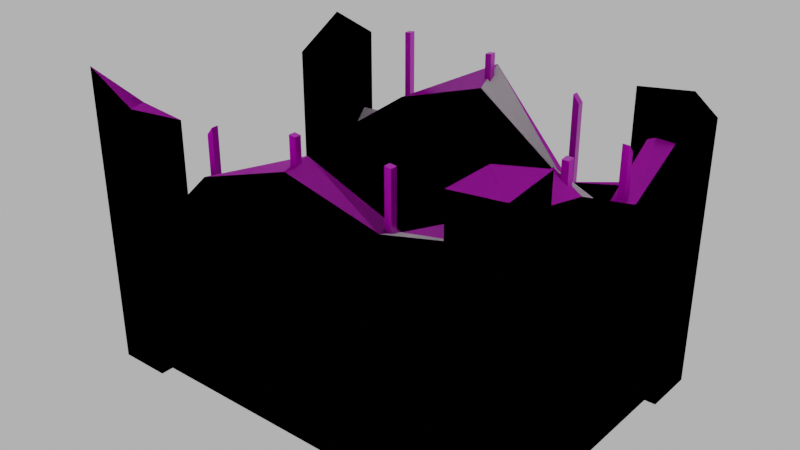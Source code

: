 # Source: floor_top_wall_blocker001_broken.blend  (saved by Blender 4.1.24; exported with 4.5.12 LTS)
import bpy
from mathutils import Matrix  # noqa: F401  (used for matrix-valued properties, if any)

bpy.ops.wm.read_factory_settings(use_empty=True)
scene = bpy.context.scene
scene.name = 'Scene'

# ---- images (referenced by path relative to the original .blend; pixels are not part of the script)
import os
ASSET_DIR = os.environ.get("B2B_ASSET_DIR", "")  # directory of the original .blend (textures are referenced by path, not embedded)
HERE = os.path.dirname(os.path.abspath(__file__))  # packed textures are extracted next to this script under _unpacked/

def load_image(name, relpath, width, height, colorspace="sRGB"):
    """Load a texture the original file referenced (path relative to the .blend, or extracted next to this script)."""
    p = next((c for c in (os.path.join(HERE, relpath), os.path.join(ASSET_DIR, relpath)) if relpath and os.path.exists(c)), "")
    if p:
        img = bpy.data.images.load(p, check_existing=True)
        img.name = name
    else:  # same state as the original file: an image datablock whose file is absent (Cycles renders it pink)
        img = bpy.data.images.new(name, width, height)
        img.source = "FILE"
        img.filepath = "//" + (relpath or name)
    img.colorspace_settings.name = colorspace
    return img
img_concrete043b_1k_jpg_color_jpg_001 = load_image('Concrete043B_1K-JPG_Color.jpg.001', 'Concrete043B_1K-JPG_Color.jpg', 1024, 1024, 'sRGB')
img_concrete043b_1k_jpg_metalness_jpg_001 = load_image('Concrete043B_1K-JPG_Metalness.jpg.001', 'Concrete043B_1K-JPG_Metalness.jpg', 1024, 1024, 'sRGB')
img_concrete043b_1k_jpg_roughness_jpg_001 = load_image('Concrete043B_1K-JPG_Roughness.jpg.001', 'Concrete043B_1K-JPG_Roughness.jpg', 1024, 1024, 'sRGB')
img_concrete043b_1k_jpg_normalgl_jpg_001 = load_image('Concrete043B_1K-JPG_NormalGL.jpg.001', 'Concrete043B_1K-JPG_NormalGL.jpg', 1024, 1024, 'Non-Color')
img_metal023_1k_jpg_color_jpg = load_image('Metal023_1K-JPG_Color.jpg', 'Metal023_1K-JPG_Color.jpg', 1024, 1024, 'sRGB')
img_metal023_1k_jpg_metalness_jpg = load_image('Metal023_1K-JPG_Metalness.jpg', 'Metal023_1K-JPG_Metalness.jpg', 1024, 1024, 'Non-Color')
img_metal023_1k_jpg_roughness_jpg = load_image('Metal023_1K-JPG_Roughness.jpg', 'Metal023_1K-JPG_Roughness.jpg', 1024, 1024, 'Non-Color')
img_metal023_1k_jpg_normalgl_jpg = load_image('Metal023_1K-JPG_NormalGL.jpg', 'Metal023_1K-JPG_NormalGL.jpg', 1024, 1024, 'Non-Color')

# ---- materials (node trees are filled in below, after node groups)
mat_concrete = bpy.data.materials.new('Concrete')
mat_concrete.use_transparent_shadow = False
mat_steel = bpy.data.materials.new('Steel')
mat_steel.use_transparent_shadow = False

# ---- material node trees
mat_concrete.use_nodes = True; mat_concrete.node_tree.nodes.clear()
_N = mat_concrete.node_tree.nodes; _L = mat_concrete.node_tree.links
n0 = _N.new('NodeFrame'); n0.name = 'Frame'; n0.location = (-1270, 340)
n0.label = 'Mapping'
n0.width = 400
n1 = _N.new('NodeFrame'); n1.name = 'Frame.001'; n1.location = (-628, 540)
n1.label = 'Textures'
n1.width = 358
n2 = _N.new('ShaderNodeOutputMaterial'); n2.name = 'Material Output'; n2.location = (300, 300)
n3 = _N.new('ShaderNodeBsdfPrincipled'); n3.name = 'Principled BSDF'; n3.location = (10, 300)
n3.distribution = 'GGX'
n3.subsurface_method = 'RANDOM_WALK_SKIN'
n3.inputs[3].default_value = 1.45
n3.inputs[27].default_value = (0.0, 0.0, 0.0, 1.0)
n3.inputs[28].default_value = 1.0
n4 = _N.new('ShaderNodeTexImage'); n4.name = 'Image Texture'; n4.location = (88, -40)
n4.label = 'Base Color'
n4.image = img_concrete043b_1k_jpg_color_jpg_001
n5 = _N.new('ShaderNodeTexImage'); n5.name = 'Image Texture.001'; n5.location = (88, -320)
n5.label = 'Metallic'
n5.image = img_concrete043b_1k_jpg_metalness_jpg_001
n6 = _N.new('ShaderNodeTexImage'); n6.name = 'Image Texture.002'; n6.location = (88, -600)
n6.label = 'Roughness'
n6.image = img_concrete043b_1k_jpg_roughness_jpg_001
n7 = _N.new('ShaderNodeTexImage'); n7.name = 'Image Texture.003'; n7.location = (88, -880)
n7.label = 'Normal'
n7.image = img_concrete043b_1k_jpg_normalgl_jpg_001
n8 = _N.new('ShaderNodeNormalMap'); n8.name = 'Normal Map'; n8.location = (-240, -340)
n9 = _N.new('ShaderNodeMapping'); n9.name = 'Mapping'; n9.location = (230, -40)
n10 = _N.new('NodeReroute'); n10.name = 'Reroute'; n10.location = (38, -596)
n10.width = 16
n10.socket_idname = 'NodeSocketVector'
n11 = _N.new('ShaderNodeTexCoord'); n11.name = 'Texture Coordinate'; n11.location = (30, -40)
n12 = _N.new('ShaderNodeValue'); n12.name = 'Value'; n12.location = (45, -324)
n12.outputs[0].default_value = 5.0
n4.parent = n1
n5.parent = n1
n6.parent = n1
n7.parent = n1
n9.parent = n0
n10.parent = n1
n11.parent = n0
n12.parent = n0
_L.new(n3.outputs[0], n2.inputs[0])
_L.new(n4.outputs[0], n3.inputs[0])
_L.new(n5.outputs[0], n3.inputs[1])
_L.new(n6.outputs[0], n3.inputs[2])
_L.new(n7.outputs[0], n8.inputs[1])
_L.new(n8.outputs[0], n3.inputs[5])
_L.new(n10.outputs[0], n4.inputs[0])
_L.new(n10.outputs[0], n5.inputs[0])
_L.new(n10.outputs[0], n6.inputs[0])
_L.new(n10.outputs[0], n7.inputs[0])
_L.new(n9.outputs[0], n10.inputs[0])
_L.new(n11.outputs[2], n9.inputs[0])
_L.new(n12.outputs[0], n9.inputs[3])
n2.is_active_output = True
mat_steel.use_nodes = True; mat_steel.node_tree.nodes.clear()
_N = mat_steel.node_tree.nodes; _L = mat_steel.node_tree.links
n0 = _N.new('ShaderNodeOutputMaterial'); n0.name = 'Material Output'; n0.location = (300, 300)
n1 = _N.new('ShaderNodeBsdfPrincipled'); n1.name = 'Principled BSDF'; n1.location = (10, 300)
n1.inputs[3].default_value = 1.45
n2 = _N.new('ShaderNodeTexImage'); n2.name = 'Image Texture'; n2.location = (88, -40)
n2.label = 'Base Color'
n2.image = img_metal023_1k_jpg_color_jpg
n3 = _N.new('ShaderNodeTexImage'); n3.name = 'Image Texture.001'; n3.location = (88, -320)
n3.label = 'Metallic'
n3.image = img_metal023_1k_jpg_metalness_jpg
n4 = _N.new('ShaderNodeTexImage'); n4.name = 'Image Texture.002'; n4.location = (88, -600)
n4.label = 'Roughness'
n4.image = img_metal023_1k_jpg_roughness_jpg
n5 = _N.new('ShaderNodeTexImage'); n5.name = 'Image Texture.003'; n5.location = (88, -880)
n5.label = 'Normal'
n5.image = img_metal023_1k_jpg_normalgl_jpg
n6 = _N.new('ShaderNodeNormalMap'); n6.name = 'Normal Map'; n6.location = (-240, -340)
n7 = _N.new('ShaderNodeMapping'); n7.name = 'Mapping'; n7.location = (230, -40)
n8 = _N.new('NodeReroute'); n8.name = 'Reroute'; n8.location = (38, -596)
n8.width = 16
n8.socket_idname = 'NodeSocketVector'
n9 = _N.new('ShaderNodeTexCoord'); n9.name = 'Texture Coordinate'; n9.location = (30, -40)
n10 = _N.new('NodeFrame'); n10.name = 'Frame'; n10.location = (-1270, 340)
n10.label = 'Mapping'
n10.width = 400
n11 = _N.new('NodeFrame'); n11.name = 'Frame.001'; n11.location = (-628, 540)
n11.label = 'Textures'
n11.width = 358
n2.parent = n11
n3.parent = n11
n4.parent = n11
n5.parent = n11
n7.parent = n10
n8.parent = n11
n9.parent = n10
_L.new(n1.outputs[0], n0.inputs[0])
_L.new(n2.outputs[0], n1.inputs[0])
_L.new(n3.outputs[0], n1.inputs[1])
_L.new(n4.outputs[0], n1.inputs[2])
_L.new(n5.outputs[0], n6.inputs[1])
_L.new(n6.outputs[0], n1.inputs[5])
_L.new(n8.outputs[0], n2.inputs[0])
_L.new(n8.outputs[0], n3.inputs[0])
_L.new(n8.outputs[0], n4.inputs[0])
_L.new(n8.outputs[0], n5.inputs[0])
_L.new(n7.outputs[0], n8.inputs[0])
_L.new(n9.outputs[2], n7.inputs[0])
n0.is_active_output = True

# ---- world
world_world = bpy.data.worlds.new('World'); scene.world = world_world
world_world.use_nodes = True; world_world.node_tree.nodes.clear()
_N = world_world.node_tree.nodes; _L = world_world.node_tree.links
n0 = _N.new('ShaderNodeOutputWorld'); n0.name = 'World Output'; n0.location = (300, 300)
n1 = _N.new('ShaderNodeBackground'); n1.name = 'Background'; n1.location = (10, 300)
n1.inputs[0].default_value = (0.05088, 0.05088, 0.05088, 1.0)
n1.inputs[1].default_value = 10.0
_L.new(n1.outputs[0], n0.inputs[0])
n0.is_active_output = True
world_world.color = (0.05088, 0.05088, 0.05088)
world_world.use_sun_shadow = False
world_world.sun_shadow_jitter_overblur = 0.0

# ---- meshes
me_cube_031 = bpy.data.meshes.new('Cube.031')
me_cube_031.from_pydata([(1.0, -1.9, 0.0), (1.0, -1.9, 1.585), (1.0, -2.1, 0.0), (1.0, -2.1, 1.615), (-2.0, -1.9, 0.0), (-2.0, -1.9, 1.417), (-2.0, -2.1, 0.0), (-2.0, -2.1, 1.191), (0.7857, -2.2, -1.192e-07), (0.7857, -2.2, 2.307), (0.7857, -1.8, -1.192e-07), (0.7857, -1.8, 2.097), (1.186, -2.2, -1.192e-07), (1.186, -2.2, 2.364), (1.186, -1.8, -1.192e-07), (1.186, -1.8, 2.067), (-2.214, -2.2, -1.192e-07), (-2.214, -2.2, 1.898), (-2.214, -1.8, -1.192e-07), (-2.214, -1.8, 2.097), (-1.814, -2.2, -1.192e-07), (-1.814, -2.2, 2.307), (-1.814, -1.8, -1.192e-07), (-1.814, -1.8, 2.049), (1.0, -3.9, -1.192e-07), (1.0, -3.9, 2.131), (1.0, -4.1, -1.192e-07), (1.0, -4.1, 2.003), (-2.0, -3.9, -1.192e-07), (-2.0, -3.9, 0.9575), (-2.0, -4.1, -1.192e-07), (-2.0, -4.1, 1.0), (0.7857, -4.2, -1.192e-07), (0.7857, -4.2, 2.304), (0.7857, -3.8, -1.192e-07), (0.7857, -3.8, 2.307), (1.186, -4.2, -1.192e-07), (1.186, -4.2, 2.347), (1.186, -3.8, -1.192e-07), (1.186, -3.8, 2.391), (-2.214, -4.2, -1.192e-07), (-2.214, -4.2, 2.307), (-2.214, -3.8, -1.192e-07), (-2.214, -3.8, 1.933), (-1.814, -4.2, -1.192e-07), (-1.814, -4.2, 2.097), (-1.814, -3.8, -1.192e-07), (-1.814, -3.8, 1.898), (0.9, -2.0, 0.0), (0.9, -2.0, 2.104), (1.1, -2.0, 0.0), (1.1, -2.0, 2.1), (0.9, -4.0, 0.0), (0.9, -4.0, 2.203), (1.1, -4.0, 0.0), (1.1, -4.0, 2.173), (-1.25, -4.1, -1.192e-07), (-0.5, -4.1, -1.192e-07), (0.25, -4.1, -1.192e-07), (0.25, -4.1, 1.82), (-0.5, -4.1, 1.992), (-1.25, -4.1, 1.738), (0.25, -3.9, -1.192e-07), (-0.5, -3.9, -1.192e-07), (-1.25, -3.9, -1.192e-07), (-1.25, -3.9, 1.583), (-0.5, -3.9, 2.03), (0.25, -3.9, 1.752), (1.1, -3.333, 0.0), (1.1, -2.667, 0.0), (1.1, -2.667, 1.734), (1.1, -3.333, 2.036), (0.9, -2.667, 0.0), (0.9, -3.333, 0.0), (0.9, -3.333, 2.161), (0.9, -2.667, 1.649), (-1.25, -2.1, 0.0), (-0.5, -2.1, 0.0), (0.25, -2.1, 0.0), (0.25, -2.1, 1.435), (-0.5, -2.1, 1.962), (-1.25, -2.1, 1.713), (0.25, -1.9, 0.0), (-0.5, -1.9, 0.0), (-1.25, -1.9, 0.0), (-1.25, -1.9, 1.47), (-0.5, -1.9, 2.093), (0.25, -1.9, 1.266), (0.275, -2.025, 0.7856), (0.225, -1.975, 0.7856), (0.275, -1.975, 0.7856), (0.225, -2.025, 0.7856), (0.225, -1.975, 2.065), (0.275, -2.025, 2.005), (0.275, -1.975, 2.005), (0.225, -2.025, 2.065), (-0.475, -2.025, 0.7856), (-0.525, -1.975, 0.7856), (-0.475, -1.975, 0.7856), (-0.525, -2.025, 0.7856), (-0.525, -1.975, 2.197), (-0.475, -2.025, 2.203), (-0.475, -1.975, 2.203), (-0.525, -2.025, 2.197), (-1.225, -2.025, 0.7856), (-1.275, -1.975, 0.7856), (-1.225, -1.975, 0.7856), (-1.275, -2.025, 0.7856), (-1.275, -1.975, 2.207), (-1.225, -2.025, 2.213), (-1.225, -1.975, 2.213), (-1.275, -2.025, 2.207), (-1.275, -3.975, 0.7856), (-1.225, -4.025, 0.7856), (-1.275, -4.025, 0.7856), (-1.225, -3.975, 0.7856), (-1.225, -4.025, 2.065), (-1.275, -3.975, 2.005), (-1.275, -4.025, 2.005), (-1.225, -3.975, 2.065), (-0.525, -3.975, 0.7856), (-0.475, -4.025, 0.7856), (-0.525, -4.025, 0.7856), (-0.475, -3.975, 0.7856), (-0.475, -4.025, 2.197), (-0.525, -3.975, 2.203), (-0.525, -4.025, 2.203), (-0.475, -3.975, 2.197), (0.225, -3.975, 0.7856), (0.275, -4.025, 0.7856), (0.225, -4.025, 0.7856), (0.275, -3.975, 0.7856), (0.275, -4.025, 2.207), (0.225, -3.975, 2.213), (0.225, -4.025, 2.213), (0.275, -3.975, 2.207), (1.025, -2.625, 0.834), (0.975, -2.675, 0.834), (0.975, -2.625, 0.834), (1.025, -2.675, 0.834), (0.975, -2.675, 2.113), (1.025, -2.625, 2.054), (0.975, -2.625, 2.054), (1.025, -2.675, 2.113), (1.025, -3.325, 0.8328), (0.975, -3.375, 0.8328), (0.975, -3.325, 0.8328), (1.025, -3.375, 0.8328), (0.975, -3.375, 2.244), (1.025, -3.325, 2.251), (0.975, -3.325, 2.251), (1.025, -3.375, 2.244)], [], [(7, 4, 6), (20, 17, 16), (23, 17, 21), (56, 31, 30), (27, 67, 59), (40, 43, 42), (61, 66, 65), (71, 75, 74), (7, 85, 5), (81, 86, 85), (79, 86, 80), (85, 83, 84), (83, 87, 82), (93, 91, 88), (94, 89, 92), (117, 115, 112), (118, 113, 116), (141, 139, 136), (142, 137, 140), (37, 39, 35, 33), (77, 78, 79, 80), (7, 5, 4), (68, 69, 70, 71), (64, 56, 30, 28), (65, 29, 31, 61), (70, 69, 50, 51), (47, 46, 42, 43), (75, 72, 73, 74), (52, 54, 55, 53), (20, 16, 18, 22), (67, 62, 63, 66), (44, 46, 47, 45), (106, 105, 108, 110), (48, 72, 75, 49), (20, 21, 17), (128, 130, 134, 133), (23, 19, 17), (20, 22, 23, 21), (56, 61, 31), (57, 58, 59, 60), (40, 44, 45, 41), (32, 34, 38, 36), (27, 25, 67), (51, 50, 48, 49), (29, 28, 30, 31), (23, 22, 18, 19), (37, 36, 38, 39), (24, 26, 58, 62), (54, 68, 71, 55), (40, 41, 43), (33, 32, 36, 37), (24, 62, 67, 25), (11, 10, 8, 9), (90, 94, 93, 88), (1, 87, 79, 3), (74, 73, 52, 53), (38, 34, 35, 39), (2, 0, 1, 3), (49, 75, 70, 51), (72, 69, 68, 73), (7, 6, 76, 81), (61, 60, 66), (64, 28, 29, 65), (0, 2, 78, 82), (64, 63, 57, 56), (82, 78, 77, 83), (45, 47, 43, 41), (86, 87, 83, 85), (0, 82, 87, 1), (81, 76, 77, 80), (79, 78, 2, 3), (9, 13, 15, 11), (63, 64, 65, 66), (71, 70, 75), (73, 68, 54, 52), (113, 115, 119, 116), (84, 4, 5, 85), (66, 60, 59, 67), (74, 53, 55, 71), (18, 16, 17, 19), (7, 81, 85), (81, 80, 86), (79, 87, 86), (89, 90, 88, 91), (48, 50, 69, 72), (40, 42, 46, 44), (15, 14, 10, 11), (27, 26, 24, 25), (59, 58, 26, 27), (12, 14, 15, 13), (61, 56, 57, 60), (98, 102, 101, 96), (93, 95, 91), (94, 90, 89), (97, 99, 103, 100), (103, 101, 102, 100), (97, 98, 96, 99), (106, 110, 109, 104), (104, 109, 111, 107), (144, 149, 151, 147), (121, 123, 127, 124), (129, 131, 135, 132), (105, 106, 104, 107), (112, 114, 118, 117), (120, 125, 127, 123), (146, 145, 148, 150), (108, 111, 109, 110), (135, 133, 134, 132), (113, 114, 112, 115), (122, 126, 125, 120), (117, 119, 115), (118, 114, 113), (137, 139, 143, 140), (124, 127, 125, 126), (121, 122, 120, 123), (138, 142, 141, 136), (128, 133, 135, 131), (98, 97, 100, 102), (145, 147, 151, 148), (143, 141, 142, 140), (129, 130, 128, 131), (63, 62, 58, 57), (130, 129, 132, 134), (9, 8, 12, 13), (105, 107, 111, 108), (34, 32, 33, 35), (137, 138, 136, 139), (146, 150, 149, 144), (141, 143, 139), (142, 138, 137), (89, 91, 95, 92), (95, 93, 94, 92), (145, 146, 144, 147), (12, 8, 10, 14), (96, 101, 103, 99), (122, 121, 124, 126), (148, 151, 149, 150), (119, 117, 118, 116), (83, 77, 76, 84), (84, 76, 6, 4)])
me_cube_031.polygons.foreach_set('material_index', [0, 0, 0, 0, 0, 0, 0, 0, 0, 0, 0, 0, 0, 1, 1, 1, 1, 1, 1, 0, 0, 0, 0, 0, 0, 0, 0, 0, 0, 0, 0, 0, 1, 0, 0, 1, 0, 0, 0, 0, 0, 0, 0, 0, 0, 0, 0, 0, 0, 0, 0, 0, 0, 1, 0, 0, 0, 0, 0, 0, 0, 0, 0, 0, 0, 0, 0, 0, 0, 0, 0, 0, 0, 0, 0, 1, 0, 0, 0, 0, 0, 0, 0, 1, 0, 0, 0, 0, 0, 0, 0, 1, 1, 1, 1, 1, 1, 1, 1, 1, 1, 1, 1, 1, 1, 1, 1, 1, 1, 1, 1, 1, 1, 1, 1, 1, 1, 1, 1, 1, 1, 0, 1, 0, 1, 0, 1, 1, 1, 1, 1, 1, 1, 0, 1, 1, 1, 1, 0, 0])
_uv = me_cube_031.uv_layers.new(name='UVMap')
_uv.uv.foreach_set('vector', [0.3998, 0.3579, 0.5063, 0.3152, 0.5103, 0.3337, 0.04247, 0.6957, 0.02748, 0.8793, 0.004784, 0.7004, 0.03043, 0.9348, 0.02748, 0.8793, 0.07006, 0.913, 0.7675, 0.4388, 0.697, 0.5344, 0.6963, 0.4394, 0.6989, 0.006462, 0.7242, 0.0797, 0.7042, 0.0796, 0.589, 0.6887, 0.551, 0.8723, 0.551, 0.6887, 0.6804, 0.2257, 0.7153, 0.1552, 0.7017, 0.2369, 0.2245, 0.5199, 0.2216, 0.5955, 0.2022, 0.5181, 0.3998, 0.3579, 0.3368, 0.4044, 0.3748, 0.344, 0.3518, 0.4302, 0.2902, 0.4845, 0.3368, 0.4044, 0.3043, 0.5801, 0.2902, 0.4845, 0.3111, 0.4933, 0.3547, 0.2755, 0.4758, 0.176, 0.491, 0.2456, 0.4758, 0.176, 0.343, 0.1322, 0.4605, 0.1065, 0.2495, 0.7786, 0.2447, 0.6627, 0.2495, 0.6627, 0.2352, 0.7786, 0.24, 0.6627, 0.24, 0.7842, 0.2305, 0.7786, 0.2257, 0.6627, 0.2305, 0.6627, 0.2162, 0.7786, 0.221, 0.6627, 0.221, 0.7842, 0.2115, 0.7786, 0.2067, 0.6627, 0.2115, 0.6627, 0.1972, 0.7786, 0.202, 0.6627, 0.202, 0.7842, 0.3232, 0.9116, 0.3202, 0.9497, 0.2816, 0.9459, 0.2851, 0.908, 0.4943, 0.172, 0.4791, 0.1024, 0.6122, 0.07324, 0.6764, 0.1321, 0.3998, 0.3579, 0.3748, 0.344, 0.5063, 0.3152, 0.1824, 0.2188, 0.1201, 0.2075, 0.1495, 0.04547, 0.2169, 0.02862, 0.7673, 0.4198, 0.7675, 0.4388, 0.6963, 0.4394, 0.6961, 0.4204, 0.7017, 0.2369, 0.6954, 0.3295, 0.6764, 0.3256, 0.6804, 0.2257, 0.1495, 0.04547, 0.1201, 0.2075, 0.05777, 0.1962, 0.09345, 2.748e-08, 0.513, 0.869, 0.513, 0.6887, 0.551, 0.6887, 0.551, 0.8723, 0.08863, 0.3803, 0.1167, 0.2262, 0.179, 0.2375, 0.1422, 0.4394, 0.2412, 0.2489, 0.2599, 0.2523, 0.223, 0.4553, 0.2038, 0.4547, 0.04247, 0.6957, 0.004784, 0.7004, 1.527e-09, 0.6628, 0.03769, 0.658, 0.9085, 0.2523, 0.9098, 0.4187, 0.8386, 0.4193, 0.837, 0.2265, 0.475, 0.6887, 0.513, 0.6887, 0.513, 0.869, 0.475, 0.8879, 0.608, 0.6555, 0.6127, 0.6555, 0.6127, 0.7905, 0.608, 0.7911, 0.05437, 0.2149, 0.1167, 0.2262, 0.08863, 0.3803, 0.01861, 0.4115, 0.04247, 0.6957, 0.07006, 0.913, 0.02748, 0.8793, 0.6033, 0.6555, 0.608, 0.6555, 0.608, 0.7911, 0.6033, 0.7911, 0.03043, 0.9348, -2.418e-08, 0.9116, 0.02748, 0.8793, 0.04247, 0.6957, 0.08016, 0.6909, 0.1047, 0.8839, 0.07006, 0.913, 0.7675, 0.4388, 0.7688, 0.6039, 0.697, 0.5344, 0.8387, 0.4383, 0.9099, 0.4377, 0.9113, 0.6105, 0.8402, 0.6274, 0.4371, 0.6887, 0.475, 0.6887, 0.475, 0.8879, 0.4371, 0.9079, 0.2821, 0.6893, 0.2816, 0.6513, 0.3196, 0.6508, 0.3201, 0.6887, 0.6989, 0.006462, 0.7205, 6.214e-09, 0.7242, 0.0797, 1.008e-08, 0.4076, 0.03568, 0.2115, 0.05437, 0.2149, 0.01861, 0.4115, 0.6954, 0.3295, 0.6961, 0.4204, 0.6771, 0.4206, 0.6764, 0.3256, 0.1047, 0.8839, 0.08016, 0.6909, 0.1178, 0.6861, 0.1429, 0.8837, 0.3232, 0.9116, 0.3201, 0.6887, 0.3581, 0.6882, 0.3612, 0.9153, 0.981, 0.4181, 0.9812, 0.4371, 0.9099, 0.4377, 0.9098, 0.4187, 0.2446, 0.2302, 0.1824, 0.2188, 0.2169, 0.02862, 0.2816, 0.0271, 0.589, 0.6887, 0.589, 0.9079, 0.551, 0.8723, 0.2851, 0.908, 0.2821, 0.6893, 0.3201, 0.6887, 0.3232, 0.9116, 0.981, 0.4181, 0.9098, 0.4187, 0.9085, 0.2523, 0.9794, 0.2158, 0.7977, 0.8621, 0.7915, 0.663, 0.8294, 0.6618, 0.8363, 0.8808, 0.2542, 0.6627, 0.2542, 0.7786, 0.2495, 0.7786, 0.2495, 0.6627, 0.3296, 0.6508, 0.2816, 0.5901, 0.3043, 0.5801, 0.3458, 0.6404, 0.1422, 0.4394, 0.179, 0.2375, 0.2412, 0.2489, 0.2038, 0.4547, 0.3581, 0.6882, 0.3961, 0.6877, 0.3991, 0.9068, 0.3612, 0.9153, 0.4412, 0.01832, 0.4453, 0.03688, 0.2983, 0.06907, 0.2914, 0.05114, 0.266, 0.658, 0.2216, 0.5955, 0.2407, 0.5875, 0.2816, 0.647, 0.1167, 0.2262, 0.1201, 0.2075, 0.1824, 0.2188, 0.179, 0.2375, 0.6353, 0.2869, 0.5248, 0.3111, 0.5096, 0.2416, 0.6685, 0.2067, 0.6804, 0.2257, 0.6962, 0.1522, 0.7153, 0.1552, 0.7673, 0.4198, 0.6961, 0.4204, 0.6954, 0.3295, 0.7661, 0.2695, 0.4453, 0.03688, 0.4639, 0.03281, 0.4791, 0.1024, 0.4605, 0.1065, 0.7673, 0.4198, 0.8386, 0.4193, 0.8387, 0.4383, 0.7675, 0.4388, 0.4605, 0.1065, 0.4791, 0.1024, 0.4943, 0.172, 0.4758, 0.176, 0.475, 0.8879, 0.5037, 0.9192, 0.4747, 0.9439, 0.4371, 0.9079, 0.2816, 0.2186, 0.343, 0.1322, 0.4758, 0.176, 0.3547, 0.2755, 0.4453, 0.03688, 0.4605, 0.1065, 0.343, 0.1322, 0.2983, 0.06907, 0.6685, 0.2067, 0.5096, 0.2416, 0.4943, 0.172, 0.6764, 0.1321, 0.6122, 0.07324, 0.4791, 0.1024, 0.4639, 0.03281, 0.6137, -3.956e-09, 0.6844, 0.8856, 0.7226, 0.8898, 0.7135, 0.9362, 0.6764, 0.9277, 0.8386, 0.4193, 0.7673, 0.4198, 0.7661, 0.2695, 0.837, 0.2265, 0.2245, 0.5199, 0.2407, 0.5875, 0.2216, 0.5955, 0.179, 0.2375, 0.1824, 0.2188, 0.2446, 0.2302, 0.2412, 0.2489, 0.221, 0.6627, 0.2257, 0.6627, 0.2257, 0.7842, 0.221, 0.7842, 0.491, 0.2456, 0.5063, 0.3152, 0.3748, 0.344, 0.3547, 0.2755, 0.7153, 0.1552, 0.6962, 0.1522, 0.7042, 0.0796, 0.7242, 0.0797, 0.2022, 0.5181, 0.2038, 0.4547, 0.223, 0.4553, 0.2245, 0.5199, 0.1178, 0.6861, 0.1555, 0.6813, 0.1782, 0.8601, 0.1429, 0.8837, 0.3998, 0.3579, 0.3518, 0.4302, 0.3368, 0.4044, 0.3518, 0.4302, 0.3111, 0.4933, 0.2902, 0.4845, 0.3043, 0.5801, 0.2816, 0.5901, 0.2902, 0.4845, 0.2542, 0.658, 0.2542, 0.6627, 0.2495, 0.6627, 0.2495, 0.658, 0.05437, 0.2149, 0.05777, 0.1962, 0.1201, 0.2075, 0.1167, 0.2262, 0.4371, 0.6887, 0.4371, 0.6508, 0.475, 0.6508, 0.475, 0.6887, 0.7597, 0.8604, 0.7535, 0.6642, 0.7915, 0.663, 0.7977, 0.8621, 0.9985, 0.2277, 1.0, 0.418, 0.981, 0.4181, 0.9794, 0.2158, 0.9113, 0.6105, 0.9099, 0.4377, 0.9812, 0.4371, 0.9827, 0.6274, 0.7155, 0.6654, 0.7535, 0.6642, 0.7597, 0.8604, 0.7226, 0.8898, 0.7688, 0.6039, 0.7675, 0.4388, 0.8387, 0.4383, 0.8402, 0.6274, 0.1972, 0.6627, 0.1972, 0.7974, 0.1925, 0.7974, 0.1925, 0.6627, 0.2495, 0.7786, 0.2447, 0.7842, 0.2447, 0.6627, 0.2352, 0.7786, 0.2352, 0.6627, 0.24, 0.6627, 0.183, 0.6627, 0.1877, 0.6627, 0.1877, 0.7967, 0.183, 0.7967, 0.1925, 0.8022, 0.1925, 0.7974, 0.1972, 0.7974, 0.1972, 0.8022, 0.1972, 0.658, 0.1972, 0.6627, 0.1925, 0.6627, 0.1925, 0.658, 0.627, 0.6555, 0.627, 0.7911, 0.6222, 0.7911, 0.6222, 0.6555, 0.6222, 0.6555, 0.6222, 0.7911, 0.6175, 0.7905, 0.6175, 0.6555, 0.6412, 0.6555, 0.6412, 0.7902, 0.6365, 0.7895, 0.6365, 0.6555, 0.6507, 0.6555, 0.6555, 0.6555, 0.6555, 0.7895, 0.6507, 0.7895, 0.5938, 0.6555, 0.5985, 0.6555, 0.5985, 0.7905, 0.5938, 0.7905, 0.627, 0.6508, 0.627, 0.6555, 0.6222, 0.6555, 0.6222, 0.6508, 0.2305, 0.6627, 0.2352, 0.6627, 0.2352, 0.7786, 0.2305, 0.7786, 0.6602, 0.6555, 0.6602, 0.7902, 0.6555, 0.7895, 0.6555, 0.6555, 0.627, 0.6555, 0.6317, 0.6555, 0.6317, 0.7895, 0.627, 0.7902, 0.627, 0.7959, 0.6222, 0.7959, 0.6222, 0.7911, 0.627, 0.7911, 0.6033, 0.7959, 0.6033, 0.7911, 0.608, 0.7911, 0.608, 0.7959, 0.2352, 0.658, 0.2352, 0.6627, 0.2305, 0.6627, 0.2305, 0.658, 0.665, 0.6555, 0.665, 0.7902, 0.6602, 0.7902, 0.6602, 0.6555, 0.2305, 0.7786, 0.2257, 0.7842, 0.2257, 0.6627, 0.2162, 0.7786, 0.2162, 0.6627, 0.221, 0.6627, 0.202, 0.6627, 0.2067, 0.6627, 0.2067, 0.7842, 0.202, 0.7842, 0.665, 0.795, 0.6602, 0.795, 0.6602, 0.7902, 0.665, 0.7902, 0.665, 0.6508, 0.665, 0.6555, 0.6602, 0.6555, 0.6602, 0.6508, 0.2162, 0.6627, 0.2162, 0.7786, 0.2115, 0.7786, 0.2115, 0.6627, 0.6033, 0.6555, 0.6033, 0.7911, 0.5985, 0.7905, 0.5985, 0.6555, 0.1782, 0.6627, 0.183, 0.6627, 0.183, 0.7967, 0.1782, 0.7974, 0.6317, 0.6555, 0.6365, 0.6555, 0.6365, 0.7895, 0.6317, 0.7895, 0.2115, 0.7859, 0.2115, 0.7786, 0.2162, 0.7786, 0.2162, 0.7859, 0.608, 0.6508, 0.608, 0.6555, 0.6033, 0.6555, 0.6033, 0.6508, 0.8386, 0.4193, 0.9098, 0.4187, 0.9099, 0.4377, 0.8387, 0.4383, 0.589, 0.6555, 0.5938, 0.6555, 0.5938, 0.7905, 0.589, 0.7911, 0.6844, 0.8856, 0.6776, 0.6666, 0.7155, 0.6654, 0.7226, 0.8898, 0.6127, 0.6555, 0.6175, 0.6555, 0.6175, 0.7905, 0.6127, 0.7905, 0.3961, 0.6877, 0.434, 0.6872, 0.4371, 0.906, 0.3991, 0.9068, 0.2162, 0.658, 0.2162, 0.6627, 0.2115, 0.6627, 0.2115, 0.658, 0.646, 0.6555, 0.646, 0.7902, 0.6412, 0.7902, 0.6412, 0.6555, 0.2115, 0.7786, 0.2067, 0.7842, 0.2067, 0.6627, 0.1972, 0.7786, 0.1972, 0.6627, 0.202, 0.6627, 0.24, 0.6627, 0.2447, 0.6627, 0.2447, 0.7842, 0.24, 0.7842, 0.2495, 0.7859, 0.2495, 0.7786, 0.2542, 0.7786, 0.2542, 0.7859, 0.646, 0.6508, 0.646, 0.6555, 0.6412, 0.6555, 0.6412, 0.6508, 0.7155, 0.6654, 0.6776, 0.6666, 0.6764, 0.6286, 0.7143, 0.6274, 0.1925, 0.6627, 0.1925, 0.7974, 0.1877, 0.7967, 0.1877, 0.6627, 0.646, 0.6555, 0.6507, 0.6555, 0.6507, 0.7895, 0.646, 0.7902, 0.646, 0.795, 0.6412, 0.795, 0.6412, 0.7902, 0.646, 0.7902, 0.2305, 0.7859, 0.2305, 0.7786, 0.2352, 0.7786, 0.2352, 0.7859, 0.4758, 0.176, 0.4943, 0.172, 0.5096, 0.2416, 0.491, 0.2456, 0.491, 0.2456, 0.5096, 0.2416, 0.5248, 0.3111, 0.5063, 0.3152])
me_cube_031.materials.append(mat_concrete)
me_cube_031.materials.append(mat_steel)
me_cube_031.update()
me_cube_005 = bpy.data.meshes.new('Cube.005')
me_cube_005.from_pydata([(1.0, -1.9, 0.0), (1.0, -1.9, 1.585), (1.0, -2.1, 0.0), (1.0, -2.1, 1.615), (-2.0, -1.9, 0.0), (-2.0, -1.9, 1.417), (-2.0, -2.1, 0.0), (-2.0, -2.1, 1.191), (0.7857, -2.2, -1.192e-07), (0.7857, -2.2, 2.307), (0.7857, -1.8, -1.192e-07), (0.7857, -1.8, 2.097), (1.186, -2.2, -1.192e-07), (1.186, -2.2, 2.364), (1.186, -1.8, -1.192e-07), (1.186, -1.8, 2.067), (-2.214, -2.2, -1.192e-07), (-2.214, -2.2, 1.898), (-2.214, -1.8, -1.192e-07), (-2.214, -1.8, 2.097), (-1.814, -2.2, -1.192e-07), (-1.814, -2.2, 2.307), (-1.814, -1.8, -1.192e-07), (-1.814, -1.8, 2.049), (1.0, -3.9, -1.192e-07), (1.0, -3.9, 2.131), (1.0, -4.1, -1.192e-07), (1.0, -4.1, 2.003), (-2.0, -3.9, -1.192e-07), (-2.0, -3.9, 0.9575), (-2.0, -4.1, -1.192e-07), (-2.0, -4.1, 1.0), (0.7857, -4.2, -1.192e-07), (0.7857, -4.2, 2.304), (0.7857, -3.8, -1.192e-07), (0.7857, -3.8, 2.307), (1.186, -4.2, -1.192e-07), (1.186, -4.2, 2.347), (1.186, -3.8, -1.192e-07), (1.186, -3.8, 2.391), (-2.214, -4.2, -1.192e-07), (-2.214, -4.2, 2.307), (-2.214, -3.8, -1.192e-07), (-2.214, -3.8, 1.933), (-1.814, -4.2, -1.192e-07), (-1.814, -4.2, 2.097), (-1.814, -3.8, -1.192e-07), (-1.814, -3.8, 1.898), (0.9, -2.0, 0.0), (0.9, -2.0, 2.104), (1.1, -2.0, 0.0), (1.1, -2.0, 2.1), (0.9, -4.0, 0.0), (0.9, -4.0, 2.203), (1.1, -4.0, 0.0), (1.1, -4.0, 2.173), (-1.25, -4.1, -1.192e-07), (-0.5, -4.1, -1.192e-07), (0.25, -4.1, -1.192e-07), (0.25, -4.1, 1.82), (-0.5, -4.1, 1.992), (-1.25, -4.1, 1.738), (0.25, -3.9, -1.192e-07), (-0.5, -3.9, -1.192e-07), (-1.25, -3.9, -1.192e-07), (-1.25, -3.9, 1.583), (-0.5, -3.9, 2.03), (0.25, -3.9, 1.752), (1.1, -3.333, 0.0), (1.1, -2.667, 0.0), (1.1, -2.667, 1.734), (1.1, -3.333, 2.036), (0.9, -2.667, 0.0), (0.9, -3.333, 0.0), (0.9, -3.333, 2.161), (0.9, -2.667, 1.649), (-1.25, -2.1, 0.0), (-0.5, -2.1, 0.0), (0.25, -2.1, 0.0), (0.25, -2.1, 1.435), (-0.5, -2.1, 1.962), (-1.25, -2.1, 1.713), (0.25, -1.9, 0.0), (-0.5, -1.9, 0.0), (-1.25, -1.9, 0.0), (-1.25, -1.9, 1.47), (-0.5, -1.9, 2.093), (0.25, -1.9, 1.266)], [], [(7, 4, 6), (20, 17, 16), (23, 17, 21), (56, 31, 30), (27, 67, 59), (40, 43, 42), (61, 66, 65), (71, 75, 74), (7, 85, 5), (81, 86, 85), (79, 86, 80), (85, 83, 84), (83, 87, 82), (37, 39, 35, 33), (77, 78, 79, 80), (7, 5, 4), (68, 69, 70, 71), (64, 56, 30, 28), (65, 29, 31, 61), (70, 69, 50, 51), (47, 46, 42, 43), (75, 72, 73, 74), (52, 54, 55, 53), (20, 16, 18, 22), (67, 62, 63, 66), (44, 46, 47, 45), (48, 72, 75, 49), (20, 21, 17), (23, 19, 17), (20, 22, 23, 21), (56, 61, 31), (57, 58, 59, 60), (40, 44, 45, 41), (32, 34, 38, 36), (27, 25, 67), (51, 50, 48, 49), (29, 28, 30, 31), (23, 22, 18, 19), (37, 36, 38, 39), (24, 26, 58, 62), (54, 68, 71, 55), (40, 41, 43), (33, 32, 36, 37), (24, 62, 67, 25), (11, 10, 8, 9), (1, 87, 79, 3), (74, 73, 52, 53), (38, 34, 35, 39), (2, 0, 1, 3), (49, 75, 70, 51), (72, 69, 68, 73), (7, 6, 76, 81), (61, 60, 66), (64, 28, 29, 65), (0, 2, 78, 82), (64, 63, 57, 56), (82, 78, 77, 83), (45, 47, 43, 41), (86, 87, 83, 85), (0, 82, 87, 1), (81, 76, 77, 80), (79, 78, 2, 3), (9, 13, 15, 11), (63, 64, 65, 66), (71, 70, 75), (73, 68, 54, 52), (84, 4, 5, 85), (66, 60, 59, 67), (74, 53, 55, 71), (18, 16, 17, 19), (7, 81, 85), (81, 80, 86), (79, 87, 86), (48, 50, 69, 72), (40, 42, 46, 44), (15, 14, 10, 11), (27, 26, 24, 25), (59, 58, 26, 27), (12, 14, 15, 13), (61, 56, 57, 60), (63, 62, 58, 57), (9, 8, 12, 13), (34, 32, 33, 35), (12, 8, 10, 14), (83, 77, 76, 84), (84, 76, 6, 4)])
_uv = me_cube_005.uv_layers.new(name='UVMap')
_uv.uv.foreach_set('vector', [0.3998, 0.3579, 0.5063, 0.3152, 0.5103, 0.3337, 0.04247, 0.6957, 0.02748, 0.8793, 0.004784, 0.7004, 0.03043, 0.9348, 0.02748, 0.8793, 0.07006, 0.913, 0.7675, 0.4388, 0.697, 0.5344, 0.6963, 0.4394, 0.6989, 0.006462, 0.7242, 0.0797, 0.7042, 0.0796, 0.589, 0.6887, 0.551, 0.8723, 0.551, 0.6887, 0.6804, 0.2257, 0.7153, 0.1552, 0.7017, 0.2369, 0.2245, 0.5199, 0.2216, 0.5955, 0.2022, 0.5181, 0.3998, 0.3579, 0.3368, 0.4044, 0.3748, 0.344, 0.3518, 0.4302, 0.2902, 0.4845, 0.3368, 0.4044, 0.3043, 0.5801, 0.2902, 0.4845, 0.3111, 0.4933, 0.3547, 0.2755, 0.4758, 0.176, 0.491, 0.2456, 0.4758, 0.176, 0.343, 0.1322, 0.4605, 0.1065, 0.3232, 0.9116, 0.3202, 0.9497, 0.2816, 0.9459, 0.2851, 0.908, 0.4943, 0.172, 0.4791, 0.1024, 0.6122, 0.07324, 0.6764, 0.1321, 0.3998, 0.3579, 0.3748, 0.344, 0.5063, 0.3152, 0.1824, 0.2188, 0.1201, 0.2075, 0.1495, 0.04547, 0.2169, 0.02862, 0.7673, 0.4198, 0.7675, 0.4388, 0.6963, 0.4394, 0.6961, 0.4204, 0.7017, 0.2369, 0.6954, 0.3295, 0.6764, 0.3256, 0.6804, 0.2257, 0.1495, 0.04547, 0.1201, 0.2075, 0.05777, 0.1962, 0.09345, 2.748e-08, 0.513, 0.869, 0.513, 0.6887, 0.551, 0.6887, 0.551, 0.8723, 0.08863, 0.3803, 0.1167, 0.2262, 0.179, 0.2375, 0.1422, 0.4394, 0.2412, 0.2489, 0.2599, 0.2523, 0.223, 0.4553, 0.2038, 0.4547, 0.04247, 0.6957, 0.004784, 0.7004, 1.527e-09, 0.6628, 0.03769, 0.658, 0.9085, 0.2523, 0.9098, 0.4187, 0.8386, 0.4193, 0.837, 0.2265, 0.475, 0.6887, 0.513, 0.6887, 0.513, 0.869, 0.475, 0.8879, 0.05437, 0.2149, 0.1167, 0.2262, 0.08863, 0.3803, 0.01861, 0.4115, 0.04247, 0.6957, 0.07006, 0.913, 0.02748, 0.8793, 0.03043, 0.9348, -2.418e-08, 0.9116, 0.02748, 0.8793, 0.04247, 0.6957, 0.08016, 0.6909, 0.1047, 0.8839, 0.07006, 0.913, 0.7675, 0.4388, 0.7688, 0.6039, 0.697, 0.5344, 0.8387, 0.4383, 0.9099, 0.4377, 0.9113, 0.6105, 0.8402, 0.6274, 0.4371, 0.6887, 0.475, 0.6887, 0.475, 0.8879, 0.4371, 0.9079, 0.2821, 0.6893, 0.2816, 0.6513, 0.3196, 0.6508, 0.3201, 0.6887, 0.6989, 0.006462, 0.7205, 6.214e-09, 0.7242, 0.0797, 1.008e-08, 0.4076, 0.03568, 0.2115, 0.05437, 0.2149, 0.01861, 0.4115, 0.6954, 0.3295, 0.6961, 0.4204, 0.6771, 0.4206, 0.6764, 0.3256, 0.1047, 0.8839, 0.08016, 0.6909, 0.1178, 0.6861, 0.1429, 0.8837, 0.3232, 0.9116, 0.3201, 0.6887, 0.3581, 0.6882, 0.3612, 0.9153, 0.981, 0.4181, 0.9812, 0.4371, 0.9099, 0.4377, 0.9098, 0.4187, 0.2446, 0.2302, 0.1824, 0.2188, 0.2169, 0.02862, 0.2816, 0.0271, 0.589, 0.6887, 0.589, 0.9079, 0.551, 0.8723, 0.2851, 0.908, 0.2821, 0.6893, 0.3201, 0.6887, 0.3232, 0.9116, 0.981, 0.4181, 0.9098, 0.4187, 0.9085, 0.2523, 0.9794, 0.2158, 0.7977, 0.8621, 0.7915, 0.663, 0.8294, 0.6618, 0.8363, 0.8808, 0.3296, 0.6508, 0.2816, 0.5901, 0.3043, 0.5801, 0.3458, 0.6404, 0.1422, 0.4394, 0.179, 0.2375, 0.2412, 0.2489, 0.2038, 0.4547, 0.3581, 0.6882, 0.3961, 0.6877, 0.3991, 0.9068, 0.3612, 0.9153, 0.4412, 0.01832, 0.4453, 0.03688, 0.2983, 0.06907, 0.2914, 0.05114, 0.266, 0.658, 0.2216, 0.5955, 0.2407, 0.5875, 0.2816, 0.647, 0.1167, 0.2262, 0.1201, 0.2075, 0.1824, 0.2188, 0.179, 0.2375, 0.6353, 0.2869, 0.5248, 0.3111, 0.5096, 0.2416, 0.6685, 0.2067, 0.6804, 0.2257, 0.6962, 0.1522, 0.7153, 0.1552, 0.7673, 0.4198, 0.6961, 0.4204, 0.6954, 0.3295, 0.7661, 0.2695, 0.4453, 0.03688, 0.4639, 0.03281, 0.4791, 0.1024, 0.4605, 0.1065, 0.7673, 0.4198, 0.8386, 0.4193, 0.8387, 0.4383, 0.7675, 0.4388, 0.4605, 0.1065, 0.4791, 0.1024, 0.4943, 0.172, 0.4758, 0.176, 0.475, 0.8879, 0.5037, 0.9192, 0.4747, 0.9439, 0.4371, 0.9079, 0.2816, 0.2186, 0.343, 0.1322, 0.4758, 0.176, 0.3547, 0.2755, 0.4453, 0.03688, 0.4605, 0.1065, 0.343, 0.1322, 0.2983, 0.06907, 0.6685, 0.2067, 0.5096, 0.2416, 0.4943, 0.172, 0.6764, 0.1321, 0.6122, 0.07324, 0.4791, 0.1024, 0.4639, 0.03281, 0.6137, -3.956e-09, 0.6844, 0.8856, 0.7226, 0.8898, 0.7135, 0.9362, 0.6764, 0.9277, 0.8386, 0.4193, 0.7673, 0.4198, 0.7661, 0.2695, 0.837, 0.2265, 0.2245, 0.5199, 0.2407, 0.5875, 0.2216, 0.5955, 0.179, 0.2375, 0.1824, 0.2188, 0.2446, 0.2302, 0.2412, 0.2489, 0.491, 0.2456, 0.5063, 0.3152, 0.3748, 0.344, 0.3547, 0.2755, 0.7153, 0.1552, 0.6962, 0.1522, 0.7042, 0.0796, 0.7242, 0.0797, 0.2022, 0.5181, 0.2038, 0.4547, 0.223, 0.4553, 0.2245, 0.5199, 0.1178, 0.6861, 0.1555, 0.6813, 0.1782, 0.8601, 0.1429, 0.8837, 0.3998, 0.3579, 0.3518, 0.4302, 0.3368, 0.4044, 0.3518, 0.4302, 0.3111, 0.4933, 0.2902, 0.4845, 0.3043, 0.5801, 0.2816, 0.5901, 0.2902, 0.4845, 0.05437, 0.2149, 0.05777, 0.1962, 0.1201, 0.2075, 0.1167, 0.2262, 0.4371, 0.6887, 0.4371, 0.6508, 0.475, 0.6508, 0.475, 0.6887, 0.7597, 0.8604, 0.7535, 0.6642, 0.7915, 0.663, 0.7977, 0.8621, 0.9985, 0.2277, 1.0, 0.418, 0.981, 0.4181, 0.9794, 0.2158, 0.9113, 0.6105, 0.9099, 0.4377, 0.9812, 0.4371, 0.9827, 0.6274, 0.7155, 0.6654, 0.7535, 0.6642, 0.7597, 0.8604, 0.7226, 0.8898, 0.7688, 0.6039, 0.7675, 0.4388, 0.8387, 0.4383, 0.8402, 0.6274, 0.8386, 0.4193, 0.9098, 0.4187, 0.9099, 0.4377, 0.8387, 0.4383, 0.6844, 0.8856, 0.6776, 0.6666, 0.7155, 0.6654, 0.7226, 0.8898, 0.3961, 0.6877, 0.434, 0.6872, 0.4371, 0.906, 0.3991, 0.9068, 0.7155, 0.6654, 0.6776, 0.6666, 0.6764, 0.6286, 0.7143, 0.6274, 0.4758, 0.176, 0.4943, 0.172, 0.5096, 0.2416, 0.491, 0.2456, 0.491, 0.2456, 0.5096, 0.2416, 0.5248, 0.3111, 0.5063, 0.3152])
me_cube_005.update()

# ---- objects
ob_floor_top_wall_blocker_001 = bpy.data.objects.new('floor_top_wall_blocker.001', me_cube_031)
ob_floor_top_wall_blocker_001__colonly = bpy.data.objects.new('floor_top_wall_blocker.001 -colonly', me_cube_005)

# ---- transforms, parenting, visibility, modifiers, constraints
ob_floor_top_wall_blocker_001.location = (0.0, 0.0, 0.0)
ob_floor_top_wall_blocker_001__colonly.parent = ob_floor_top_wall_blocker_001
ob_floor_top_wall_blocker_001__colonly.location = (0.0, 0.0, 0.0)

# ---- collection membership
scene.collection.objects.link(ob_floor_top_wall_blocker_001)
scene.collection.objects.link(ob_floor_top_wall_blocker_001__colonly)

# ---- scene / render settings (as saved in the file)
scene.frame_start = 1; scene.frame_end = 250; scene.frame_set(1)
scene.render.engine = 'BLENDER_EEVEE_NEXT'
scene.cycles.sampling_pattern = 'TABULATED_SOBOL'
scene.eevee.ray_tracing_options.trace_max_roughness = 0.0
scene.view_settings.view_transform = 'Filmic'
bpy.context.view_layer.update()

# ---- added for rendering (the .blend has no active camera): camera
cam_auto = bpy.data.cameras.new('AutoCamera')
cam_auto.lens = 50.0
cam_auto.sensor_width = 36.0
cam_auto.clip_end = 1000.0
ob_auto_camera = bpy.data.objects.new('AutoCamera', cam_auto)
scene.collection.objects.link(ob_auto_camera)
ob_auto_camera.location = (3.92659, -8.32905, 4.74831)
ob_auto_camera.rotation_euler = (1.09748, -7.21219e-08, 0.694738)
scene.camera = ob_auto_camera
bpy.context.view_layer.update()
